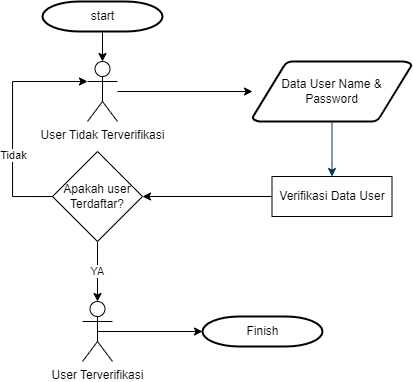

The diagram above was exported from draw.io. Its source (the exported page's mxGraphModel, read from the mxfile embedded in the PNG):
<mxGraphModel dx="1199" dy="590" grid="1" gridSize="10" guides="1" tooltips="1" connect="1" arrows="1" fold="1" page="1" pageScale="1" pageWidth="1169" pageHeight="827" background="none" math="0" shadow="0">
  <root>
    <mxCell id="0" />
    <mxCell id="1" parent="0" />
    <mxCell id="oJqCLc56bHpMjFFwvUzr-67" style="edgeStyle=orthogonalEdgeStyle;rounded=0;orthogonalLoop=1;jettySize=auto;html=1;exitX=0.5;exitY=1;exitDx=0;exitDy=0;exitPerimeter=0;entryX=0.5;entryY=0;entryDx=0;entryDy=0;entryPerimeter=0;" edge="1" parent="1" source="2" target="oJqCLc56bHpMjFFwvUzr-62">
      <mxGeometry relative="1" as="geometry" />
    </mxCell>
    <mxCell id="2" value="start" style="shape=mxgraph.flowchart.terminator;strokeWidth=2;gradientColor=none;gradientDirection=north;fontStyle=0;html=1;" parent="1" vertex="1">
      <mxGeometry x="260" y="40" width="120" height="30" as="geometry" />
    </mxCell>
    <mxCell id="3" value="Data User Name &amp;amp; &lt;br&gt;Password" style="shape=mxgraph.flowchart.data;strokeWidth=2;gradientColor=none;gradientDirection=north;fontStyle=0;html=1;" parent="1" vertex="1">
      <mxGeometry x="470" y="100" width="159" height="60" as="geometry" />
    </mxCell>
    <mxCell id="8" style="fontStyle=1;strokeColor=#003366;strokeWidth=1;html=1;entryX=0.5;entryY=0;entryDx=0;entryDy=0;" parent="1" source="3" target="oJqCLc56bHpMjFFwvUzr-56" edge="1">
      <mxGeometry relative="1" as="geometry">
        <mxPoint x="320" y="320" as="targetPoint" />
      </mxGeometry>
    </mxCell>
    <mxCell id="oJqCLc56bHpMjFFwvUzr-69" style="edgeStyle=orthogonalEdgeStyle;rounded=0;orthogonalLoop=1;jettySize=auto;html=1;" edge="1" parent="1" source="oJqCLc56bHpMjFFwvUzr-56" target="oJqCLc56bHpMjFFwvUzr-59">
      <mxGeometry relative="1" as="geometry" />
    </mxCell>
    <mxCell id="oJqCLc56bHpMjFFwvUzr-56" value="Verifikasi Data User" style="rounded=0;whiteSpace=wrap;html=1;" vertex="1" parent="1">
      <mxGeometry x="489.5" y="215" width="120" height="40" as="geometry" />
    </mxCell>
    <mxCell id="oJqCLc56bHpMjFFwvUzr-70" value="YA" style="edgeStyle=orthogonalEdgeStyle;rounded=0;orthogonalLoop=1;jettySize=auto;html=1;exitX=0.5;exitY=1;exitDx=0;exitDy=0;entryX=0.5;entryY=0;entryDx=0;entryDy=0;entryPerimeter=0;" edge="1" parent="1" source="oJqCLc56bHpMjFFwvUzr-59" target="oJqCLc56bHpMjFFwvUzr-68">
      <mxGeometry relative="1" as="geometry" />
    </mxCell>
    <mxCell id="oJqCLc56bHpMjFFwvUzr-71" style="edgeStyle=orthogonalEdgeStyle;rounded=0;orthogonalLoop=1;jettySize=auto;html=1;exitX=0;exitY=0.5;exitDx=0;exitDy=0;entryX=0;entryY=0.3333333333333333;entryDx=0;entryDy=0;entryPerimeter=0;" edge="1" parent="1" source="oJqCLc56bHpMjFFwvUzr-59" target="oJqCLc56bHpMjFFwvUzr-62">
      <mxGeometry relative="1" as="geometry">
        <Array as="points">
          <mxPoint x="230" y="235" />
          <mxPoint x="230" y="120" />
        </Array>
      </mxGeometry>
    </mxCell>
    <mxCell id="oJqCLc56bHpMjFFwvUzr-72" value="Tidak" style="edgeLabel;html=1;align=center;verticalAlign=middle;resizable=0;points=[];" vertex="1" connectable="0" parent="oJqCLc56bHpMjFFwvUzr-71">
      <mxGeometry x="-0.287" relative="1" as="geometry">
        <mxPoint as="offset" />
      </mxGeometry>
    </mxCell>
    <mxCell id="oJqCLc56bHpMjFFwvUzr-59" value="Apakah user Terdaftar?" style="rhombus;whiteSpace=wrap;html=1;" vertex="1" parent="1">
      <mxGeometry x="270" y="190" width="90" height="90" as="geometry" />
    </mxCell>
    <mxCell id="oJqCLc56bHpMjFFwvUzr-66" value="" style="edgeStyle=orthogonalEdgeStyle;rounded=0;orthogonalLoop=1;jettySize=auto;html=1;" edge="1" parent="1" source="oJqCLc56bHpMjFFwvUzr-62" target="3">
      <mxGeometry relative="1" as="geometry" />
    </mxCell>
    <mxCell id="oJqCLc56bHpMjFFwvUzr-62" value="User Tidak Terverifikasi" style="shape=umlActor;verticalLabelPosition=bottom;verticalAlign=top;html=1;outlineConnect=0;" vertex="1" parent="1">
      <mxGeometry x="305" y="100" width="30" height="60" as="geometry" />
    </mxCell>
    <mxCell id="oJqCLc56bHpMjFFwvUzr-76" style="edgeStyle=orthogonalEdgeStyle;rounded=0;orthogonalLoop=1;jettySize=auto;html=1;exitX=0.5;exitY=0.5;exitDx=0;exitDy=0;exitPerimeter=0;entryX=0;entryY=0.5;entryDx=0;entryDy=0;entryPerimeter=0;" edge="1" parent="1" source="oJqCLc56bHpMjFFwvUzr-68" target="oJqCLc56bHpMjFFwvUzr-73">
      <mxGeometry relative="1" as="geometry" />
    </mxCell>
    <mxCell id="oJqCLc56bHpMjFFwvUzr-68" value="User Terverifikasi" style="shape=umlActor;verticalLabelPosition=bottom;verticalAlign=top;html=1;outlineConnect=0;" vertex="1" parent="1">
      <mxGeometry x="300" y="340" width="30" height="60" as="geometry" />
    </mxCell>
    <mxCell id="oJqCLc56bHpMjFFwvUzr-73" value="Finish" style="shape=mxgraph.flowchart.terminator;strokeWidth=2;gradientColor=none;gradientDirection=north;fontStyle=0;html=1;" vertex="1" parent="1">
      <mxGeometry x="420" y="355" width="120" height="30" as="geometry" />
    </mxCell>
  </root>
</mxGraphModel>